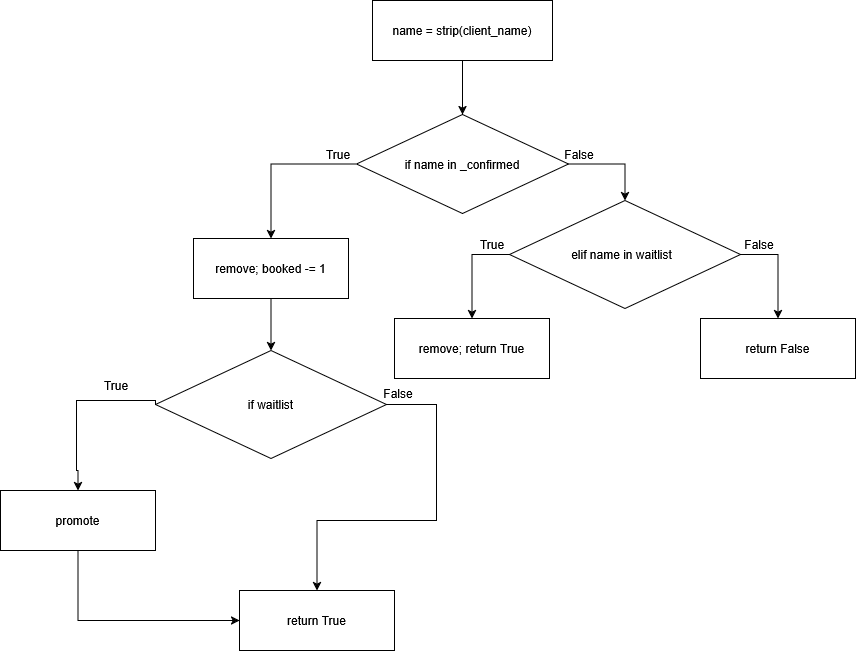

The diagram above was exported from draw.io. Its source (the exported page's mxGraphModel, read from the mxfile embedded in the PNG):
<mxGraphModel dx="2165" dy="1969" grid="1" gridSize="10" guides="1" tooltips="1" connect="1" arrows="1" fold="1" page="1" pageScale="1" pageWidth="850" pageHeight="1100" math="0" shadow="0">
  <root>
    <mxCell id="0" />
    <mxCell id="1" parent="0" />
    <mxCell id="fleIYyT5qpLthtltT_rQ-115" edge="1" parent="1" source="fleIYyT5qpLthtltT_rQ-140" style="edgeStyle=orthogonalEdgeStyle;rounded=0;orthogonalLoop=1;jettySize=auto;html=1;exitX=0.5;exitY=1;exitDx=0;exitDy=0;entryX=0.5;entryY=0;entryDx=0;entryDy=0;" target="fleIYyT5qpLthtltT_rQ-119">
      <mxGeometry relative="1" as="geometry">
        <mxPoint x="-174" y="-285.0000000000002" as="sourcePoint" />
        <mxPoint x="-163" y="-224.5" as="targetPoint" />
      </mxGeometry>
    </mxCell>
    <mxCell id="fleIYyT5qpLthtltT_rQ-117" edge="1" parent="1" source="fleIYyT5qpLthtltT_rQ-119" style="edgeStyle=orthogonalEdgeStyle;rounded=0;orthogonalLoop=1;jettySize=auto;html=1;exitX=0;exitY=0.5;exitDx=0;exitDy=0;entryX=0.5;entryY=0;entryDx=0;entryDy=0;" target="fleIYyT5qpLthtltT_rQ-121">
      <mxGeometry relative="1" as="geometry">
        <mxPoint x="-347.6666717529297" y="-112.83334350585938" as="targetPoint" />
      </mxGeometry>
    </mxCell>
    <mxCell id="fleIYyT5qpLthtltT_rQ-118" edge="1" parent="1" source="fleIYyT5qpLthtltT_rQ-119" style="edgeStyle=orthogonalEdgeStyle;rounded=0;orthogonalLoop=1;jettySize=auto;html=1;exitX=1;exitY=0.5;exitDx=0;exitDy=0;entryX=0.5;entryY=0;entryDx=0;entryDy=0;" target="fleIYyT5qpLthtltT_rQ-126">
      <mxGeometry relative="1" as="geometry">
        <mxPoint x="-19.5" y="-141" as="targetPoint" />
      </mxGeometry>
    </mxCell>
    <mxCell id="fleIYyT5qpLthtltT_rQ-119" parent="1" style="rhombus;whiteSpace=wrap;html=1;" value="if name in _confirmed" vertex="1">
      <mxGeometry height="99" width="212" x="-280" y="-236" as="geometry" />
    </mxCell>
    <mxCell id="fleIYyT5qpLthtltT_rQ-120" edge="1" parent="1" source="fleIYyT5qpLthtltT_rQ-121" style="edgeStyle=orthogonalEdgeStyle;rounded=0;orthogonalLoop=1;jettySize=auto;html=1;exitX=0.5;exitY=1;exitDx=0;exitDy=0;entryX=0.5;entryY=0;entryDx=0;entryDy=0;" target="fleIYyT5qpLthtltT_rQ-134">
      <mxGeometry relative="1" as="geometry" />
    </mxCell>
    <mxCell id="fleIYyT5qpLthtltT_rQ-121" parent="1" style="rounded=0;whiteSpace=wrap;html=1;" value="remove; booked -= 1" vertex="1">
      <mxGeometry height="60" width="155" x="-443" y="-112" as="geometry" />
    </mxCell>
    <mxCell id="fleIYyT5qpLthtltT_rQ-122" edge="1" parent="1" source="fleIYyT5qpLthtltT_rQ-126" style="edgeStyle=orthogonalEdgeStyle;rounded=0;orthogonalLoop=1;jettySize=auto;html=1;exitX=1;exitY=0.5;exitDx=0;exitDy=0;entryX=0.5;entryY=0;entryDx=0;entryDy=0;" target="fleIYyT5qpLthtltT_rQ-127">
      <mxGeometry relative="1" as="geometry">
        <mxPoint x="104" y="-98" as="sourcePoint" />
        <mxPoint x="140" y="-29" as="targetPoint" />
      </mxGeometry>
    </mxCell>
    <mxCell id="fleIYyT5qpLthtltT_rQ-123" parent="1" style="text;html=1;whiteSpace=wrap;strokeColor=none;fillColor=none;align=center;verticalAlign=middle;rounded=0;" value="True" vertex="1">
      <mxGeometry height="30" width="60" x="-328" y="-211" as="geometry" />
    </mxCell>
    <mxCell id="fleIYyT5qpLthtltT_rQ-124" parent="1" style="text;html=1;whiteSpace=wrap;strokeColor=none;fillColor=none;align=center;verticalAlign=middle;rounded=0;" value="False" vertex="1">
      <mxGeometry height="30" width="60" x="-87" y="-211" as="geometry" />
    </mxCell>
    <mxCell id="fleIYyT5qpLthtltT_rQ-125" edge="1" parent="1" source="fleIYyT5qpLthtltT_rQ-126" style="edgeStyle=orthogonalEdgeStyle;rounded=0;orthogonalLoop=1;jettySize=auto;html=1;exitX=0;exitY=0.5;exitDx=0;exitDy=0;" target="fleIYyT5qpLthtltT_rQ-128">
      <mxGeometry relative="1" as="geometry" />
    </mxCell>
    <mxCell id="fleIYyT5qpLthtltT_rQ-126" parent="1" style="rhombus;whiteSpace=wrap;html=1;verticalAlign=middle;" value="elif name in waitlist&lt;span style=&quot;white-space: pre;&quot;&gt;&#09;&lt;/span&gt;" vertex="1">
      <mxGeometry height="108" width="231" x="-127" y="-150" as="geometry" />
    </mxCell>
    <mxCell id="fleIYyT5qpLthtltT_rQ-127" parent="1" style="rounded=0;whiteSpace=wrap;html=1;" value="return False" vertex="1">
      <mxGeometry height="60" width="155" x="64" y="-32" as="geometry" />
    </mxCell>
    <mxCell id="fleIYyT5qpLthtltT_rQ-128" parent="1" style="rounded=0;whiteSpace=wrap;html=1;" value="remove; return True" vertex="1">
      <mxGeometry height="60" width="155" x="-242" y="-32" as="geometry" />
    </mxCell>
    <mxCell id="fleIYyT5qpLthtltT_rQ-129" parent="1" style="text;html=1;whiteSpace=wrap;strokeColor=none;fillColor=none;align=center;verticalAlign=middle;rounded=0;" value="False" vertex="1">
      <mxGeometry height="30" width="60" x="93" y="-121" as="geometry" />
    </mxCell>
    <mxCell id="fleIYyT5qpLthtltT_rQ-130" parent="1" style="text;html=1;whiteSpace=wrap;strokeColor=none;fillColor=none;align=center;verticalAlign=middle;rounded=0;" value="True" vertex="1">
      <mxGeometry height="30" width="60" x="-174" y="-121" as="geometry" />
    </mxCell>
    <mxCell id="fleIYyT5qpLthtltT_rQ-131" edge="1" parent="1" source="fleIYyT5qpLthtltT_rQ-134" style="edgeStyle=orthogonalEdgeStyle;rounded=0;orthogonalLoop=1;jettySize=auto;html=1;exitX=0;exitY=0.5;exitDx=0;exitDy=0;entryX=0;entryY=0.5;entryDx=0;entryDy=0;" target="fleIYyT5qpLthtltT_rQ-134">
      <mxGeometry relative="1" as="geometry">
        <mxPoint x="-560" y="150" as="targetPoint" />
      </mxGeometry>
    </mxCell>
    <mxCell id="fleIYyT5qpLthtltT_rQ-132" edge="1" parent="1" source="fleIYyT5qpLthtltT_rQ-134" style="edgeStyle=orthogonalEdgeStyle;rounded=0;orthogonalLoop=1;jettySize=auto;html=1;entryX=0.5;entryY=0;entryDx=0;entryDy=0;exitX=0;exitY=0.5;exitDx=0;exitDy=0;" target="fleIYyT5qpLthtltT_rQ-136">
      <mxGeometry relative="1" as="geometry">
        <Array as="points">
          <mxPoint x="-481" y="50" />
          <mxPoint x="-560" y="50" />
          <mxPoint x="-560" y="120" />
        </Array>
        <mxPoint x="-560" y="60" as="targetPoint" />
      </mxGeometry>
    </mxCell>
    <mxCell id="fleIYyT5qpLthtltT_rQ-133" edge="1" parent="1" source="fleIYyT5qpLthtltT_rQ-134" style="edgeStyle=orthogonalEdgeStyle;rounded=0;orthogonalLoop=1;jettySize=auto;html=1;exitX=1;exitY=0.5;exitDx=0;exitDy=0;entryX=0.5;entryY=0;entryDx=0;entryDy=0;" target="fleIYyT5qpLthtltT_rQ-137">
      <mxGeometry relative="1" as="geometry">
        <Array as="points">
          <mxPoint x="-200" y="54" />
          <mxPoint x="-200" y="170" />
          <mxPoint x="-319" y="170" />
        </Array>
        <mxPoint x="-370" y="180" as="targetPoint" />
      </mxGeometry>
    </mxCell>
    <mxCell id="fleIYyT5qpLthtltT_rQ-134" parent="1" style="rhombus;whiteSpace=wrap;html=1;verticalAlign=middle;" value="if waitlist" vertex="1">
      <mxGeometry height="108" width="231" x="-481" as="geometry" />
    </mxCell>
    <mxCell id="fleIYyT5qpLthtltT_rQ-135" edge="1" parent="1" source="fleIYyT5qpLthtltT_rQ-136" style="edgeStyle=orthogonalEdgeStyle;rounded=0;orthogonalLoop=1;jettySize=auto;html=1;exitX=0.5;exitY=1;exitDx=0;exitDy=0;entryX=0;entryY=0.5;entryDx=0;entryDy=0;" target="fleIYyT5qpLthtltT_rQ-137">
      <mxGeometry relative="1" as="geometry">
        <mxPoint x="-500" y="270" as="targetPoint" />
      </mxGeometry>
    </mxCell>
    <mxCell id="fleIYyT5qpLthtltT_rQ-136" parent="1" style="rounded=0;whiteSpace=wrap;html=1;" value="promote" vertex="1">
      <mxGeometry height="60" width="155" x="-636" y="140" as="geometry" />
    </mxCell>
    <mxCell id="fleIYyT5qpLthtltT_rQ-137" parent="1" style="rounded=0;whiteSpace=wrap;html=1;" value="return True" vertex="1">
      <mxGeometry height="60" width="155" x="-397" y="240" as="geometry" />
    </mxCell>
    <mxCell id="fleIYyT5qpLthtltT_rQ-138" parent="1" style="text;html=1;whiteSpace=wrap;strokeColor=none;fillColor=none;align=center;verticalAlign=middle;rounded=0;" value="True" vertex="1">
      <mxGeometry height="30" width="60" x="-550" y="20" as="geometry" />
    </mxCell>
    <mxCell id="fleIYyT5qpLthtltT_rQ-139" parent="1" style="text;html=1;whiteSpace=wrap;strokeColor=none;fillColor=none;align=center;verticalAlign=middle;rounded=0;" value="False" vertex="1">
      <mxGeometry height="30" width="60" x="-268" y="28" as="geometry" />
    </mxCell>
    <mxCell id="fleIYyT5qpLthtltT_rQ-140" parent="1" style="rounded=0;whiteSpace=wrap;html=1;" value="&lt;br&gt;name = strip(client_name)&lt;div&gt;&lt;br&gt;&lt;/div&gt;" vertex="1">
      <mxGeometry height="60" width="180" x="-264" y="-350" as="geometry" />
    </mxCell>
  </root>
</mxGraphModel>